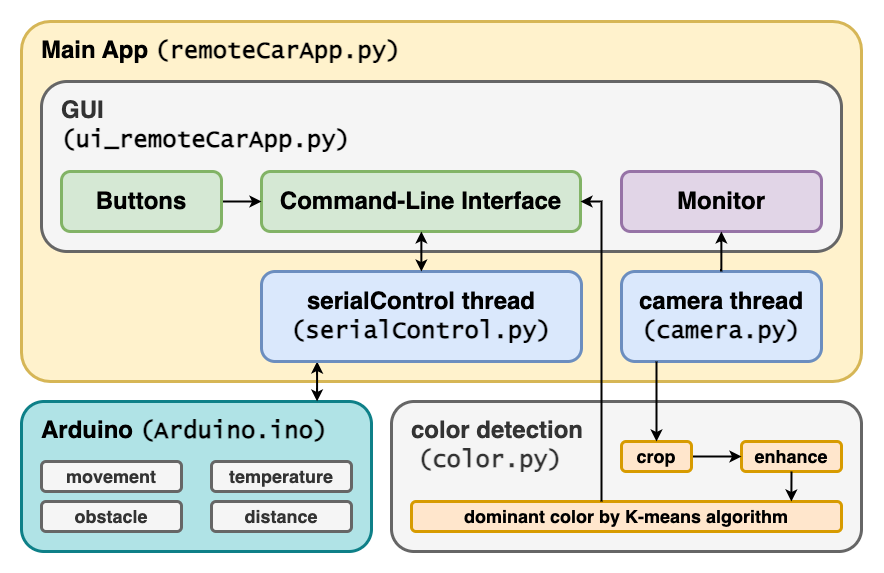

The diagram above was exported from draw.io. Its source (the exported page's mxGraphModel, read from the mxfile embedded in the PNG):
<mxGraphModel dx="1363" dy="999" grid="1" gridSize="10" guides="1" tooltips="1" connect="1" arrows="1" fold="1" page="1" pageScale="1" pageWidth="1169" pageHeight="827" background="none" math="0" shadow="0">
  <root>
    <mxCell id="0" />
    <mxCell id="1" parent="0" />
    <mxCell id="5" value="Main App &lt;font face=&quot;Lucida Console&quot;&gt;(remoteCarApp.py)&lt;/font&gt;" style="rounded=1;whiteSpace=wrap;html=1;fontFamily=Helvetica;fontSize=24;align=left;strokeColor=#d6b656;strokeWidth=3;fillColor=#fff2cc;fontStyle=1;spacing=0;verticalAlign=top;spacingTop=10;spacingLeft=20;arcSize=8;" parent="1" vertex="1">
      <mxGeometry x="40" y="40" width="840" height="360" as="geometry" />
    </mxCell>
    <mxCell id="h9QdfMC6FCu5MnyCsqC5-96" value="&lt;b&gt;Arduino&amp;nbsp;&lt;/b&gt;&lt;span style=&quot;font-family: &amp;quot;Lucida Console&amp;quot;; font-weight: 700;&quot;&gt;(Arduino.ino)&lt;/span&gt;&lt;b&gt;&lt;br&gt;&lt;/b&gt;" style="rounded=1;whiteSpace=wrap;html=1;fontFamily=Helvetica;fontSize=24;align=left;strokeColor=#0e8088;strokeWidth=3;fillColor=#b0e3e6;verticalAlign=top;labelPosition=center;verticalLabelPosition=middle;spacing=0;spacingTop=10;spacingLeft=20;fontStyle=1;" parent="1" vertex="1">
      <mxGeometry x="40" y="420" width="350" height="150" as="geometry" />
    </mxCell>
    <mxCell id="zw7HNoZRn1qbG3gSxT9g-116" value="&lt;div style=&quot;font-size: 18px;&quot;&gt;obstacle&lt;/div&gt;" style="rounded=1;whiteSpace=wrap;html=1;fontSize=18;strokeWidth=3;fontStyle=1;spacing=0;fillColor=#f5f5f5;fontColor=#333333;strokeColor=#666666;" parent="1" vertex="1">
      <mxGeometry x="60" y="520" width="140" height="30" as="geometry" />
    </mxCell>
    <mxCell id="zw7HNoZRn1qbG3gSxT9g-117" value="&lt;div style=&quot;font-size: 18px;&quot;&gt;distance&lt;/div&gt;" style="rounded=1;whiteSpace=wrap;html=1;fontSize=18;strokeWidth=3;fontStyle=1;spacing=0;fillColor=#f5f5f5;fontColor=#333333;strokeColor=#666666;" parent="1" vertex="1">
      <mxGeometry x="230" y="520" width="140" height="30" as="geometry" />
    </mxCell>
    <mxCell id="zw7HNoZRn1qbG3gSxT9g-136" value="&lt;div style=&quot;font-size: 18px;&quot;&gt;temperature&lt;/div&gt;" style="rounded=1;whiteSpace=wrap;html=1;fontSize=18;strokeWidth=3;fontStyle=1;spacing=0;fillColor=#f5f5f5;fontColor=#333333;strokeColor=#666666;" parent="1" vertex="1">
      <mxGeometry x="230" y="480" width="140" height="30" as="geometry" />
    </mxCell>
    <mxCell id="zw7HNoZRn1qbG3gSxT9g-151" style="edgeStyle=elbowEdgeStyle;rounded=0;jumpStyle=none;orthogonalLoop=1;jettySize=auto;elbow=vertical;html=1;exitX=0;exitY=0.5;exitDx=0;exitDy=0;strokeColor=#CC0000;strokeWidth=3;fontSize=16;fontColor=#000000;startArrow=none;startFill=0;endSize=16;sourcePerimeterSpacing=10;targetPerimeterSpacing=10;fillColor=none;" parent="1" source="zw7HNoZRn1qbG3gSxT9g-117" target="zw7HNoZRn1qbG3gSxT9g-117" edge="1">
      <mxGeometry relative="1" as="geometry" />
    </mxCell>
    <mxCell id="7YzGFbMXf1NB9wTCvdjK-115" value="movement" style="rounded=1;whiteSpace=wrap;html=1;fontSize=18;strokeWidth=3;fontStyle=1;spacing=0;fillColor=#f5f5f5;fontColor=#333333;strokeColor=#666666;" parent="1" vertex="1">
      <mxGeometry x="60" y="480" width="140" height="30" as="geometry" />
    </mxCell>
    <mxCell id="7YzGFbMXf1NB9wTCvdjK-116" style="edgeStyle=elbowEdgeStyle;shape=connector;rounded=0;orthogonalLoop=1;jettySize=auto;html=1;labelBackgroundColor=default;strokeColor=default;strokeWidth=2;fontFamily=Helvetica;fontSize=24;fontColor=default;startArrow=classic;startFill=1;endArrow=classic;" parent="1" source="h9QdfMC6FCu5MnyCsqC5-96" target="zw7HNoZRn1qbG3gSxT9g-114" edge="1">
      <mxGeometry relative="1" as="geometry" />
    </mxCell>
    <mxCell id="7YzGFbMXf1NB9wTCvdjK-97" value="GUI&lt;br&gt;&lt;span style=&quot;color: rgb(0, 0, 0); font-family: &amp;quot;Lucida Console&amp;quot;;&quot;&gt;(ui_&lt;/span&gt;&lt;span style=&quot;color: rgb(0, 0, 0); font-family: &amp;quot;Lucida Console&amp;quot;;&quot;&gt;remoteCarApp&lt;/span&gt;&lt;span style=&quot;color: rgb(0, 0, 0); font-family: &amp;quot;Lucida Console&amp;quot;;&quot;&gt;.py)&lt;/span&gt;" style="rounded=1;whiteSpace=wrap;html=1;fontSize=24;strokeWidth=3;fontStyle=1;align=left;verticalAlign=top;spacing=0;spacingTop=10;spacingLeft=20;fillColor=#f5f5f5;strokeColor=#666666;fontColor=#333333;" parent="1" vertex="1">
      <mxGeometry x="60" y="100" width="800" height="170" as="geometry" />
    </mxCell>
    <mxCell id="zw7HNoZRn1qbG3gSxT9g-150" value="Monitor" style="rounded=1;whiteSpace=wrap;html=1;fontSize=24;fillColor=#e1d5e7;strokeColor=#9673a6;strokeWidth=3;fontStyle=1;spacing=0;spacingTop=0;spacingLeft=0;" parent="1" vertex="1">
      <mxGeometry x="640" y="190" width="200" height="60" as="geometry" />
    </mxCell>
    <mxCell id="zw7HNoZRn1qbG3gSxT9g-115" value="camera thread&lt;br style=&quot;border-color: var(--border-color);&quot;&gt;&lt;span style=&quot;border-color: var(--border-color); font-family: &amp;quot;Lucida Console&amp;quot;;&quot;&gt;(camera.py)&lt;/span&gt;" style="rounded=1;whiteSpace=wrap;html=1;fontSize=24;strokeWidth=3;fontStyle=1;fillColor=#dae8fc;fontColor=default;strokeColor=#6c8ebf;align=center;verticalAlign=middle;spacing=0;spacingTop=0;spacingLeft=0;" parent="1" vertex="1">
      <mxGeometry x="640" y="290" width="200" height="90" as="geometry" />
    </mxCell>
    <mxCell id="7YzGFbMXf1NB9wTCvdjK-106" style="edgeStyle=elbowEdgeStyle;shape=connector;rounded=0;orthogonalLoop=1;jettySize=auto;html=1;labelBackgroundColor=default;strokeColor=default;strokeWidth=2;fontFamily=Helvetica;fontSize=24;fontColor=default;endArrow=classic;" parent="1" source="zw7HNoZRn1qbG3gSxT9g-115" target="zw7HNoZRn1qbG3gSxT9g-150" edge="1">
      <mxGeometry relative="1" as="geometry" />
    </mxCell>
    <mxCell id="7YzGFbMXf1NB9wTCvdjK-108" value="&lt;b&gt;Command-Line Interface&lt;br&gt;&lt;/b&gt;" style="rounded=1;whiteSpace=wrap;html=1;fontSize=24;fillColor=#d5e8d4;strokeColor=#82b366;strokeWidth=3;align=center;verticalAlign=middle;fontStyle=1;spacing=0;spacingTop=0;spacingLeft=0;" parent="1" vertex="1">
      <mxGeometry x="280" y="190" width="319" height="60" as="geometry" />
    </mxCell>
    <mxCell id="zw7HNoZRn1qbG3gSxT9g-114" value="&lt;b&gt;serialControl thread&lt;br&gt;&lt;/b&gt;&lt;span style=&quot;font-family: &amp;quot;Lucida Console&amp;quot;;&quot;&gt;(serialControl.py)&lt;/span&gt;&lt;b&gt;&lt;br&gt;&lt;/b&gt;" style="rounded=1;whiteSpace=wrap;html=1;fontSize=24;fillColor=#dae8fc;strokeColor=#6c8ebf;strokeWidth=3;align=center;verticalAlign=middle;fontStyle=1;spacing=0;spacingTop=0;spacingLeft=0;" parent="1" vertex="1">
      <mxGeometry x="280" y="290" width="320" height="90" as="geometry" />
    </mxCell>
    <mxCell id="7YzGFbMXf1NB9wTCvdjK-110" style="edgeStyle=elbowEdgeStyle;shape=connector;rounded=0;orthogonalLoop=1;jettySize=auto;html=1;labelBackgroundColor=default;strokeColor=default;strokeWidth=2;fontFamily=Helvetica;fontSize=24;fontColor=default;endArrow=classic;startArrow=classic;startFill=1;" parent="1" source="7YzGFbMXf1NB9wTCvdjK-108" target="zw7HNoZRn1qbG3gSxT9g-114" edge="1">
      <mxGeometry relative="1" as="geometry" />
    </mxCell>
    <mxCell id="7YzGFbMXf1NB9wTCvdjK-112" style="edgeStyle=elbowEdgeStyle;shape=connector;rounded=0;orthogonalLoop=1;jettySize=auto;html=1;labelBackgroundColor=default;strokeColor=default;strokeWidth=2;fontFamily=Helvetica;fontSize=24;fontColor=default;startArrow=none;startFill=0;endArrow=classic;" parent="1" source="7YzGFbMXf1NB9wTCvdjK-111" target="7YzGFbMXf1NB9wTCvdjK-108" edge="1">
      <mxGeometry relative="1" as="geometry" />
    </mxCell>
    <mxCell id="7YzGFbMXf1NB9wTCvdjK-111" value="Buttons" style="rounded=1;whiteSpace=wrap;html=1;fontSize=24;fillColor=#d5e8d4;strokeColor=#82b366;strokeWidth=3;fontStyle=1;spacing=0;spacingTop=0;spacingLeft=0;" parent="1" vertex="1">
      <mxGeometry x="80" y="190" width="160" height="60" as="geometry" />
    </mxCell>
    <mxCell id="7YzGFbMXf1NB9wTCvdjK-99" value="color detection&lt;br&gt;&amp;nbsp;&lt;span style=&quot;font-family: &amp;quot;Lucida Console&amp;quot;;&quot;&gt;(color.py)&lt;/span&gt;" style="rounded=1;whiteSpace=wrap;html=1;fontSize=24;fillColor=#f5f5f5;strokeColor=#666666;strokeWidth=3;fontStyle=1;align=left;verticalAlign=top;spacing=0;spacingTop=10;spacingLeft=20;fontColor=#333333;" parent="1" vertex="1">
      <mxGeometry x="410" y="420" width="470" height="150" as="geometry" />
    </mxCell>
    <mxCell id="7YzGFbMXf1NB9wTCvdjK-101" value="&lt;div style=&quot;font-size: 18px;&quot;&gt;enhance&lt;/div&gt;" style="rounded=1;whiteSpace=wrap;html=1;fontSize=18;strokeWidth=3;fontStyle=1;verticalAlign=middle;align=center;spacing=0;fillColor=#ffe6cc;strokeColor=#d79b00;" parent="1" vertex="1">
      <mxGeometry x="760" y="460" width="100" height="30" as="geometry" />
    </mxCell>
    <mxCell id="7YzGFbMXf1NB9wTCvdjK-103" style="edgeStyle=none;rounded=0;orthogonalLoop=1;jettySize=auto;html=1;entryX=0;entryY=0.5;entryDx=0;entryDy=0;fontFamily=Helvetica;fontSize=24;fontColor=default;strokeWidth=2;" parent="1" source="7YzGFbMXf1NB9wTCvdjK-100" target="7YzGFbMXf1NB9wTCvdjK-101" edge="1">
      <mxGeometry relative="1" as="geometry" />
    </mxCell>
    <mxCell id="7YzGFbMXf1NB9wTCvdjK-102" value="&lt;div style=&quot;font-size: 18px;&quot;&gt;dominant color&lt;span style=&quot;background-color: initial; font-size: 18px;&quot;&gt;&amp;nbsp;by K-means algorithm&lt;/span&gt;&lt;/div&gt;" style="rounded=1;whiteSpace=wrap;html=1;fontSize=18;strokeWidth=3;fontStyle=1;verticalAlign=middle;align=center;spacing=0;fillColor=#ffe6cc;strokeColor=#d79b00;" parent="1" vertex="1">
      <mxGeometry x="430" y="520" width="430" height="30" as="geometry" />
    </mxCell>
    <mxCell id="7YzGFbMXf1NB9wTCvdjK-104" style="edgeStyle=elbowEdgeStyle;shape=connector;rounded=0;orthogonalLoop=1;jettySize=auto;html=1;exitX=0.5;exitY=1;exitDx=0;exitDy=0;labelBackgroundColor=default;strokeColor=default;strokeWidth=2;fontFamily=Helvetica;fontSize=24;fontColor=default;endArrow=classic;" parent="1" source="7YzGFbMXf1NB9wTCvdjK-101" target="7YzGFbMXf1NB9wTCvdjK-102" edge="1">
      <mxGeometry relative="1" as="geometry">
        <mxPoint x="790" y="500" as="targetPoint" />
      </mxGeometry>
    </mxCell>
    <mxCell id="7YzGFbMXf1NB9wTCvdjK-100" value="&lt;div style=&quot;font-size: 18px;&quot;&gt;crop&lt;/div&gt;" style="rounded=1;whiteSpace=wrap;html=1;fontSize=18;strokeWidth=3;fontStyle=1;verticalAlign=middle;align=center;spacing=0;fillColor=#ffe6cc;strokeColor=#d79b00;" parent="1" vertex="1">
      <mxGeometry x="640" y="460" width="70" height="30" as="geometry" />
    </mxCell>
    <mxCell id="7YzGFbMXf1NB9wTCvdjK-107" style="edgeStyle=elbowEdgeStyle;shape=connector;rounded=0;orthogonalLoop=1;jettySize=auto;html=1;labelBackgroundColor=default;strokeColor=default;strokeWidth=2;fontFamily=Helvetica;fontSize=24;fontColor=default;endArrow=classic;" parent="1" source="zw7HNoZRn1qbG3gSxT9g-115" target="7YzGFbMXf1NB9wTCvdjK-100" edge="1">
      <mxGeometry relative="1" as="geometry">
        <Array as="points">
          <mxPoint x="675" y="410" />
        </Array>
      </mxGeometry>
    </mxCell>
    <mxCell id="7YzGFbMXf1NB9wTCvdjK-109" style="edgeStyle=elbowEdgeStyle;shape=connector;rounded=0;orthogonalLoop=1;jettySize=auto;html=1;labelBackgroundColor=default;strokeColor=default;strokeWidth=2;fontFamily=Helvetica;fontSize=24;fontColor=default;endArrow=classic;entryX=1;entryY=0.5;entryDx=0;entryDy=0;" parent="1" source="7YzGFbMXf1NB9wTCvdjK-102" target="7YzGFbMXf1NB9wTCvdjK-108" edge="1">
      <mxGeometry x="0.5385" y="-54" relative="1" as="geometry">
        <Array as="points">
          <mxPoint x="620" y="300" />
          <mxPoint x="625" y="300" />
          <mxPoint x="630" y="360" />
        </Array>
        <mxPoint as="offset" />
      </mxGeometry>
    </mxCell>
  </root>
</mxGraphModel>